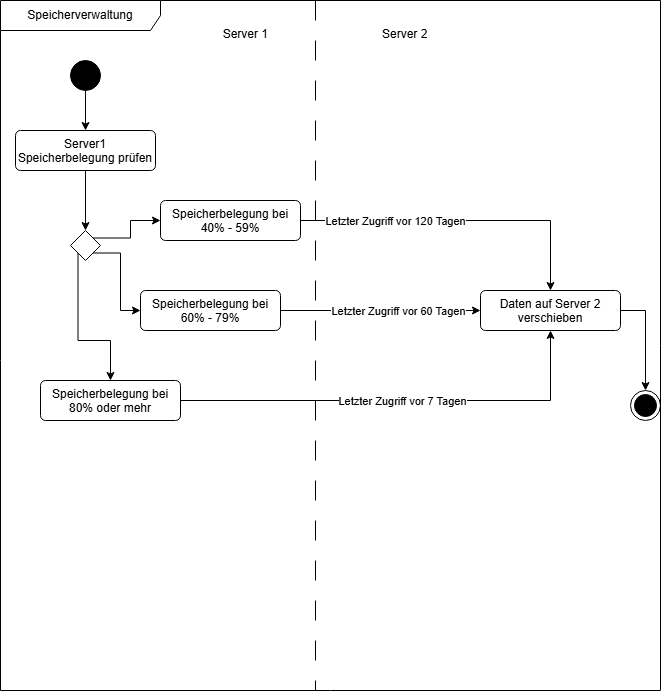

The diagram above was exported from draw.io. Its source (the exported page's mxGraphModel, read from the mxfile embedded in the PNG):
<mxGraphModel dx="1120" dy="547" grid="1" gridSize="10" guides="1" tooltips="1" connect="1" arrows="1" fold="1" page="1" pageScale="1" pageWidth="827" pageHeight="1169" math="0" shadow="0">
  <root>
    <mxCell id="0" />
    <mxCell id="1" parent="0" />
    <mxCell id="G25umrANN9QlIDCAeJJh-1" parent="1" style="shape=umlFrame;whiteSpace=wrap;html=1;pointerEvents=0;recursiveResize=0;container=1;collapsible=0;width=160;" value="Speicherverwaltung" vertex="1">
      <mxGeometry height="690" width="660" x="70" y="10" as="geometry" />
    </mxCell>
    <mxCell id="G25umrANN9QlIDCAeJJh-4" edge="1" parent="G25umrANN9QlIDCAeJJh-1" source="G25umrANN9QlIDCAeJJh-2" style="edgeStyle=orthogonalEdgeStyle;rounded=0;orthogonalLoop=1;jettySize=auto;html=1;" target="G25umrANN9QlIDCAeJJh-3" value="">
      <mxGeometry relative="1" as="geometry" />
    </mxCell>
    <mxCell id="G25umrANN9QlIDCAeJJh-2" parent="G25umrANN9QlIDCAeJJh-1" style="ellipse;fillColor=strokeColor;html=1;" value="" vertex="1">
      <mxGeometry height="30" width="30" x="70" y="60" as="geometry" />
    </mxCell>
    <mxCell id="G25umrANN9QlIDCAeJJh-6" edge="1" parent="G25umrANN9QlIDCAeJJh-1" source="G25umrANN9QlIDCAeJJh-3" style="edgeStyle=orthogonalEdgeStyle;rounded=0;orthogonalLoop=1;jettySize=auto;html=1;" target="G25umrANN9QlIDCAeJJh-5" value="">
      <mxGeometry relative="1" as="geometry" />
    </mxCell>
    <mxCell id="G25umrANN9QlIDCAeJJh-3" parent="G25umrANN9QlIDCAeJJh-1" style="html=1;align=center;verticalAlign=top;rounded=1;absoluteArcSize=1;arcSize=10;dashed=0;whiteSpace=wrap;" value="Server1&lt;div&gt;Speicherbelegung prüfen&lt;/div&gt;" vertex="1">
      <mxGeometry height="40" width="140" x="15" y="130" as="geometry" />
    </mxCell>
    <mxCell id="G25umrANN9QlIDCAeJJh-21" edge="1" parent="G25umrANN9QlIDCAeJJh-1" source="G25umrANN9QlIDCAeJJh-5" style="edgeStyle=orthogonalEdgeStyle;rounded=0;orthogonalLoop=1;jettySize=auto;html=1;exitX=1;exitY=0;exitDx=0;exitDy=0;" target="G25umrANN9QlIDCAeJJh-20">
      <mxGeometry relative="1" as="geometry" />
    </mxCell>
    <mxCell id="G25umrANN9QlIDCAeJJh-22" edge="1" parent="G25umrANN9QlIDCAeJJh-1" source="G25umrANN9QlIDCAeJJh-5" style="edgeStyle=orthogonalEdgeStyle;rounded=0;orthogonalLoop=1;jettySize=auto;html=1;exitX=1;exitY=1;exitDx=0;exitDy=0;entryX=0;entryY=0.5;entryDx=0;entryDy=0;" target="G25umrANN9QlIDCAeJJh-19">
      <mxGeometry relative="1" as="geometry" />
    </mxCell>
    <mxCell id="G25umrANN9QlIDCAeJJh-23" edge="1" parent="G25umrANN9QlIDCAeJJh-1" source="G25umrANN9QlIDCAeJJh-5" style="edgeStyle=orthogonalEdgeStyle;rounded=0;orthogonalLoop=1;jettySize=auto;html=1;exitX=0;exitY=1;exitDx=0;exitDy=0;entryX=0.5;entryY=0;entryDx=0;entryDy=0;" target="G25umrANN9QlIDCAeJJh-16">
      <mxGeometry relative="1" as="geometry">
        <Array as="points">
          <mxPoint x="77.53" y="340" />
          <mxPoint x="110" y="340" />
        </Array>
      </mxGeometry>
    </mxCell>
    <mxCell id="G25umrANN9QlIDCAeJJh-5" parent="G25umrANN9QlIDCAeJJh-1" style="rhombus;" value="" vertex="1">
      <mxGeometry height="30" width="30" x="70" y="230" as="geometry" />
    </mxCell>
    <mxCell id="G25umrANN9QlIDCAeJJh-8" parent="G25umrANN9QlIDCAeJJh-1" style="text;align=right;" value="Server 1&#10;" vertex="1">
      <mxGeometry height="20" width="60" x="210" y="20" as="geometry" />
    </mxCell>
    <mxCell id="G25umrANN9QlIDCAeJJh-9" parent="G25umrANN9QlIDCAeJJh-1" style="text;align=left;" value="Server 2" vertex="1">
      <mxGeometry height="20" width="60" x="380" y="20" as="geometry" />
    </mxCell>
    <mxCell id="G25umrANN9QlIDCAeJJh-28" edge="1" parent="G25umrANN9QlIDCAeJJh-1" source="G25umrANN9QlIDCAeJJh-16" style="edgeStyle=orthogonalEdgeStyle;rounded=0;orthogonalLoop=1;jettySize=auto;html=1;exitX=1;exitY=0.5;exitDx=0;exitDy=0;entryX=0.5;entryY=1;entryDx=0;entryDy=0;" target="G25umrANN9QlIDCAeJJh-24">
      <mxGeometry relative="1" as="geometry" />
    </mxCell>
    <mxCell id="G25umrANN9QlIDCAeJJh-29" connectable="0" parent="G25umrANN9QlIDCAeJJh-28" style="edgeLabel;html=1;align=center;verticalAlign=middle;resizable=0;points=[];" value="Letzter Zugriff vor 7 Tagen" vertex="1">
      <mxGeometry relative="1" x="-0.0284" y="-2" as="geometry">
        <mxPoint x="7" y="-2" as="offset" />
      </mxGeometry>
    </mxCell>
    <mxCell id="G25umrANN9QlIDCAeJJh-16" parent="G25umrANN9QlIDCAeJJh-1" style="html=1;align=center;verticalAlign=top;rounded=1;absoluteArcSize=1;arcSize=10;dashed=0;whiteSpace=wrap;" value="Speicherbelegung bei 80% oder mehr" vertex="1">
      <mxGeometry height="40" width="140" x="40" y="380" as="geometry" />
    </mxCell>
    <mxCell id="G25umrANN9QlIDCAeJJh-25" edge="1" parent="G25umrANN9QlIDCAeJJh-1" source="G25umrANN9QlIDCAeJJh-20" style="edgeStyle=orthogonalEdgeStyle;rounded=0;orthogonalLoop=1;jettySize=auto;html=1;exitX=1;exitY=0.5;exitDx=0;exitDy=0;entryX=0.5;entryY=0;entryDx=0;entryDy=0;" target="G25umrANN9QlIDCAeJJh-24">
      <mxGeometry relative="1" as="geometry" />
    </mxCell>
    <mxCell id="G25umrANN9QlIDCAeJJh-31" connectable="0" parent="G25umrANN9QlIDCAeJJh-25" style="edgeLabel;html=1;align=center;verticalAlign=middle;resizable=0;points=[];" value="Letzter Zugriff vor 120 Tagen" vertex="1">
      <mxGeometry relative="1" x="-0.3896" y="-3" as="geometry">
        <mxPoint x="-4" y="-3" as="offset" />
      </mxGeometry>
    </mxCell>
    <mxCell id="G25umrANN9QlIDCAeJJh-20" parent="G25umrANN9QlIDCAeJJh-1" style="html=1;align=center;verticalAlign=top;rounded=1;absoluteArcSize=1;arcSize=10;dashed=0;whiteSpace=wrap;" value="Speicherbelegung bei 40% - 59%" vertex="1">
      <mxGeometry height="40" width="140" x="160" y="200" as="geometry" />
    </mxCell>
    <mxCell id="G25umrANN9QlIDCAeJJh-27" edge="1" parent="G25umrANN9QlIDCAeJJh-1" source="G25umrANN9QlIDCAeJJh-19" style="edgeStyle=orthogonalEdgeStyle;rounded=0;orthogonalLoop=1;jettySize=auto;html=1;exitX=1;exitY=0.5;exitDx=0;exitDy=0;entryX=0;entryY=0.5;entryDx=0;entryDy=0;" target="G25umrANN9QlIDCAeJJh-24">
      <mxGeometry relative="1" as="geometry" />
    </mxCell>
    <mxCell id="G25umrANN9QlIDCAeJJh-30" connectable="0" parent="G25umrANN9QlIDCAeJJh-27" style="edgeLabel;html=1;align=center;verticalAlign=middle;resizable=0;points=[];" value="Letzter Zugriff vor 60 Tagen" vertex="1">
      <mxGeometry relative="1" x="-0.2153" y="3" as="geometry">
        <mxPoint x="39" y="3" as="offset" />
      </mxGeometry>
    </mxCell>
    <mxCell id="G25umrANN9QlIDCAeJJh-19" parent="G25umrANN9QlIDCAeJJh-1" style="html=1;align=center;verticalAlign=top;rounded=1;absoluteArcSize=1;arcSize=10;dashed=0;whiteSpace=wrap;" value="Speicherbelegung bei 60% - 79%" vertex="1">
      <mxGeometry height="40" width="140" x="140" y="290" as="geometry" />
    </mxCell>
    <mxCell id="G25umrANN9QlIDCAeJJh-33" edge="1" parent="G25umrANN9QlIDCAeJJh-1" source="G25umrANN9QlIDCAeJJh-24" style="edgeStyle=orthogonalEdgeStyle;rounded=0;orthogonalLoop=1;jettySize=auto;html=1;exitX=1;exitY=0.5;exitDx=0;exitDy=0;entryX=0.5;entryY=0;entryDx=0;entryDy=0;" target="G25umrANN9QlIDCAeJJh-32">
      <mxGeometry relative="1" as="geometry" />
    </mxCell>
    <mxCell id="G25umrANN9QlIDCAeJJh-24" parent="G25umrANN9QlIDCAeJJh-1" style="html=1;align=center;verticalAlign=top;rounded=1;absoluteArcSize=1;arcSize=10;dashed=0;whiteSpace=wrap;" value="&lt;div&gt;&lt;span style=&quot;background-color: transparent; color: light-dark(rgb(0, 0, 0), rgb(255, 255, 255));&quot;&gt;Daten auf Server 2 verschieben&lt;/span&gt;&lt;/div&gt;" vertex="1">
      <mxGeometry height="40" width="140" x="480" y="290" as="geometry" />
    </mxCell>
    <mxCell id="G25umrANN9QlIDCAeJJh-32" parent="G25umrANN9QlIDCAeJJh-1" style="ellipse;html=1;shape=endState;fillColor=strokeColor;" value="" vertex="1">
      <mxGeometry height="30" width="30" x="630" y="390" as="geometry" />
    </mxCell>
    <mxCell id="G25umrANN9QlIDCAeJJh-7" parent="G25umrANN9QlIDCAeJJh-1" style="line;strokeWidth=1;direction=south;html=1;dashed=1;dashPattern=20 20;" value="" vertex="1">
      <mxGeometry height="690" width="10" x="310" as="geometry" />
    </mxCell>
  </root>
</mxGraphModel>